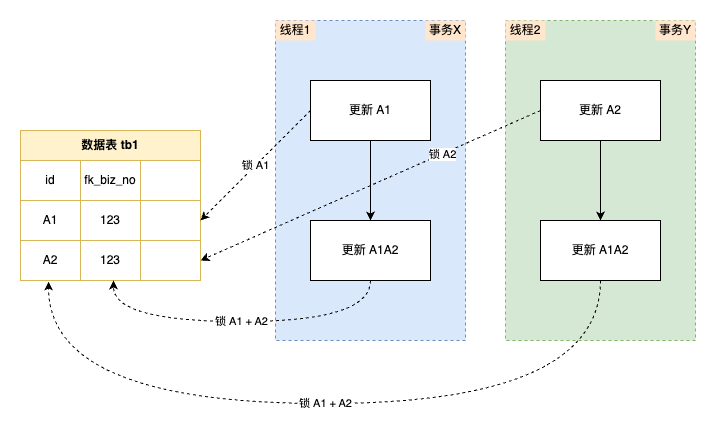

The diagram above was exported from draw.io. Its source (the exported page's mxGraphModel, read from the mxfile embedded in the PNG):
<mxGraphModel dx="866" dy="642" grid="0" gridSize="10" guides="1" tooltips="1" connect="1" arrows="1" fold="1" page="1" pageScale="1" pageWidth="827" pageHeight="1169" math="0" shadow="0">
  <root>
    <mxCell id="0" />
    <mxCell id="1" parent="0" />
    <mxCell id="2" value="" style="rounded=0;whiteSpace=wrap;html=1;fillColor=#d5e8d4;dashed=1;strokeColor=#82b366;" vertex="1" parent="1">
      <mxGeometry x="561" y="105" width="190" height="320" as="geometry" />
    </mxCell>
    <mxCell id="3" value="" style="rounded=0;whiteSpace=wrap;html=1;fillColor=#dae8fc;dashed=1;strokeColor=#6c8ebf;" vertex="1" parent="1">
      <mxGeometry x="331" y="105" width="190" height="320" as="geometry" />
    </mxCell>
    <mxCell id="4" value="数据表 tb1" style="shape=table;html=1;whiteSpace=wrap;startSize=30;container=1;collapsible=0;childLayout=tableLayout;fontStyle=1;align=center;fillColor=#fff2cc;strokeColor=#d6b656;" vertex="1" parent="1">
      <mxGeometry x="76" y="215" width="180" height="150" as="geometry" />
    </mxCell>
    <mxCell id="5" value="" style="shape=partialRectangle;html=1;whiteSpace=wrap;collapsible=0;dropTarget=0;pointerEvents=0;fillColor=none;top=0;left=0;bottom=0;right=0;points=[[0,0.5],[1,0.5]];portConstraint=eastwest;" vertex="1" parent="4">
      <mxGeometry y="30" width="180" height="40" as="geometry" />
    </mxCell>
    <mxCell id="6" value="id" style="shape=partialRectangle;html=1;whiteSpace=wrap;connectable=0;fillColor=none;top=0;left=0;bottom=0;right=0;overflow=hidden;" vertex="1" parent="5">
      <mxGeometry width="60" height="40" as="geometry">
        <mxRectangle width="60" height="40" as="alternateBounds" />
      </mxGeometry>
    </mxCell>
    <mxCell id="7" value="fk_biz_no" style="shape=partialRectangle;html=1;whiteSpace=wrap;connectable=0;fillColor=none;top=0;left=0;bottom=0;right=0;overflow=hidden;" vertex="1" parent="5">
      <mxGeometry x="60" width="60" height="40" as="geometry">
        <mxRectangle width="60" height="40" as="alternateBounds" />
      </mxGeometry>
    </mxCell>
    <mxCell id="8" value="" style="shape=partialRectangle;html=1;whiteSpace=wrap;connectable=0;fillColor=none;top=0;left=0;bottom=0;right=0;overflow=hidden;" vertex="1" parent="5">
      <mxGeometry x="120" width="60" height="40" as="geometry">
        <mxRectangle width="60" height="40" as="alternateBounds" />
      </mxGeometry>
    </mxCell>
    <mxCell id="9" value="" style="shape=partialRectangle;html=1;whiteSpace=wrap;collapsible=0;dropTarget=0;pointerEvents=0;fillColor=none;top=0;left=0;bottom=0;right=0;points=[[0,0.5],[1,0.5]];portConstraint=eastwest;" vertex="1" parent="4">
      <mxGeometry y="70" width="180" height="40" as="geometry" />
    </mxCell>
    <mxCell id="10" value="A1" style="shape=partialRectangle;html=1;whiteSpace=wrap;connectable=0;fillColor=none;top=0;left=0;bottom=0;right=0;overflow=hidden;" vertex="1" parent="9">
      <mxGeometry width="60" height="40" as="geometry">
        <mxRectangle width="60" height="40" as="alternateBounds" />
      </mxGeometry>
    </mxCell>
    <mxCell id="11" value="123" style="shape=partialRectangle;html=1;whiteSpace=wrap;connectable=0;fillColor=none;top=0;left=0;bottom=0;right=0;overflow=hidden;" vertex="1" parent="9">
      <mxGeometry x="60" width="60" height="40" as="geometry">
        <mxRectangle width="60" height="40" as="alternateBounds" />
      </mxGeometry>
    </mxCell>
    <mxCell id="12" value="" style="shape=partialRectangle;html=1;whiteSpace=wrap;connectable=0;fillColor=none;top=0;left=0;bottom=0;right=0;overflow=hidden;" vertex="1" parent="9">
      <mxGeometry x="120" width="60" height="40" as="geometry">
        <mxRectangle width="60" height="40" as="alternateBounds" />
      </mxGeometry>
    </mxCell>
    <mxCell id="13" value="" style="shape=partialRectangle;html=1;whiteSpace=wrap;collapsible=0;dropTarget=0;pointerEvents=0;fillColor=none;top=0;left=0;bottom=0;right=0;points=[[0,0.5],[1,0.5]];portConstraint=eastwest;" vertex="1" parent="4">
      <mxGeometry y="110" width="180" height="40" as="geometry" />
    </mxCell>
    <mxCell id="14" value="A2" style="shape=partialRectangle;html=1;whiteSpace=wrap;connectable=0;fillColor=none;top=0;left=0;bottom=0;right=0;overflow=hidden;" vertex="1" parent="13">
      <mxGeometry width="60" height="40" as="geometry">
        <mxRectangle width="60" height="40" as="alternateBounds" />
      </mxGeometry>
    </mxCell>
    <mxCell id="15" value="123" style="shape=partialRectangle;html=1;whiteSpace=wrap;connectable=0;fillColor=none;top=0;left=0;bottom=0;right=0;overflow=hidden;" vertex="1" parent="13">
      <mxGeometry x="60" width="60" height="40" as="geometry">
        <mxRectangle width="60" height="40" as="alternateBounds" />
      </mxGeometry>
    </mxCell>
    <mxCell id="16" value="" style="shape=partialRectangle;html=1;whiteSpace=wrap;connectable=0;fillColor=none;top=0;left=0;bottom=0;right=0;overflow=hidden;" vertex="1" parent="13">
      <mxGeometry x="120" width="60" height="40" as="geometry">
        <mxRectangle width="60" height="40" as="alternateBounds" />
      </mxGeometry>
    </mxCell>
    <mxCell id="17" value="" style="edgeStyle=orthogonalEdgeStyle;rounded=0;orthogonalLoop=1;jettySize=auto;html=1;" edge="1" source="19" target="21" parent="1">
      <mxGeometry relative="1" as="geometry" />
    </mxCell>
    <mxCell id="18" value="锁 A1" style="rounded=0;orthogonalLoop=1;jettySize=auto;html=1;entryX=1;entryY=0.5;entryDx=0;entryDy=0;dashed=1;exitX=0;exitY=0.5;exitDx=0;exitDy=0;" edge="1" source="19" target="9" parent="1">
      <mxGeometry relative="1" as="geometry" />
    </mxCell>
    <mxCell id="19" value="更新 A1" style="rounded=0;whiteSpace=wrap;html=1;" vertex="1" parent="1">
      <mxGeometry x="366" y="165" width="120" height="60" as="geometry" />
    </mxCell>
    <mxCell id="20" value="锁 A1 + A2" style="edgeStyle=orthogonalEdgeStyle;rounded=0;orthogonalLoop=1;jettySize=auto;html=1;exitX=0.5;exitY=1;exitDx=0;exitDy=0;curved=1;dashed=1;" edge="1" source="21" target="13" parent="1">
      <mxGeometry relative="1" as="geometry">
        <mxPoint x="169" y="369" as="targetPoint" />
        <Array as="points">
          <mxPoint x="426" y="406" />
          <mxPoint x="169" y="406" />
        </Array>
      </mxGeometry>
    </mxCell>
    <mxCell id="21" value="更新 A1A2" style="rounded=0;whiteSpace=wrap;html=1;" vertex="1" parent="1">
      <mxGeometry x="366" y="305" width="120" height="60" as="geometry" />
    </mxCell>
    <mxCell id="22" value="" style="edgeStyle=orthogonalEdgeStyle;rounded=0;orthogonalLoop=1;jettySize=auto;html=1;" edge="1" source="25" target="27" parent="1">
      <mxGeometry relative="1" as="geometry" />
    </mxCell>
    <mxCell id="23" style="edgeStyle=none;rounded=0;orthogonalLoop=1;jettySize=auto;html=1;exitX=0;exitY=0.5;exitDx=0;exitDy=0;entryX=1;entryY=0.5;entryDx=0;entryDy=0;dashed=1;" edge="1" source="25" target="13" parent="1">
      <mxGeometry relative="1" as="geometry" />
    </mxCell>
    <mxCell id="24" value="锁 A2" style="edgeLabel;html=1;align=center;verticalAlign=middle;resizable=0;points=[];" vertex="1" connectable="0" parent="23">
      <mxGeometry x="-0.4169" relative="1" as="geometry">
        <mxPoint as="offset" />
      </mxGeometry>
    </mxCell>
    <mxCell id="25" value="更新 A2" style="rounded=0;whiteSpace=wrap;html=1;" vertex="1" parent="1">
      <mxGeometry x="596" y="165" width="120" height="60" as="geometry" />
    </mxCell>
    <mxCell id="26" value="锁 A1 + A2" style="edgeStyle=orthogonalEdgeStyle;rounded=0;orthogonalLoop=1;jettySize=auto;html=1;exitX=0.5;exitY=1;exitDx=0;exitDy=0;curved=1;entryX=0.156;entryY=1.025;entryDx=0;entryDy=0;entryPerimeter=0;dashed=1;" edge="1" source="27" target="13" parent="1">
      <mxGeometry relative="1" as="geometry">
        <mxPoint x="240" y="457" as="targetPoint" />
        <Array as="points">
          <mxPoint x="656" y="488" />
          <mxPoint x="104" y="488" />
        </Array>
      </mxGeometry>
    </mxCell>
    <mxCell id="27" value="更新 A1A2" style="rounded=0;whiteSpace=wrap;html=1;" vertex="1" parent="1">
      <mxGeometry x="596" y="305" width="120" height="60" as="geometry" />
    </mxCell>
    <mxCell id="28" value="线程1" style="text;html=1;fillColor=#ffe6cc;align=center;verticalAlign=middle;whiteSpace=wrap;rounded=0;dashed=1;" vertex="1" parent="1">
      <mxGeometry x="331" y="105" width="40" height="20" as="geometry" />
    </mxCell>
    <mxCell id="29" value="事务X" style="text;html=1;align=center;verticalAlign=middle;whiteSpace=wrap;rounded=0;dashed=1;fillColor=#ffe6cc;" vertex="1" parent="1">
      <mxGeometry x="481" y="105" width="40" height="20" as="geometry" />
    </mxCell>
    <mxCell id="30" value="线程2" style="text;html=1;align=center;verticalAlign=middle;whiteSpace=wrap;rounded=0;dashed=1;fillColor=#ffe6cc;" vertex="1" parent="1">
      <mxGeometry x="561" y="105" width="40" height="20" as="geometry" />
    </mxCell>
    <mxCell id="31" value="事务Y" style="text;html=1;align=center;verticalAlign=middle;whiteSpace=wrap;rounded=0;dashed=1;fillColor=#ffe6cc;" vertex="1" parent="1">
      <mxGeometry x="711" y="105" width="40" height="20" as="geometry" />
    </mxCell>
  </root>
</mxGraphModel>